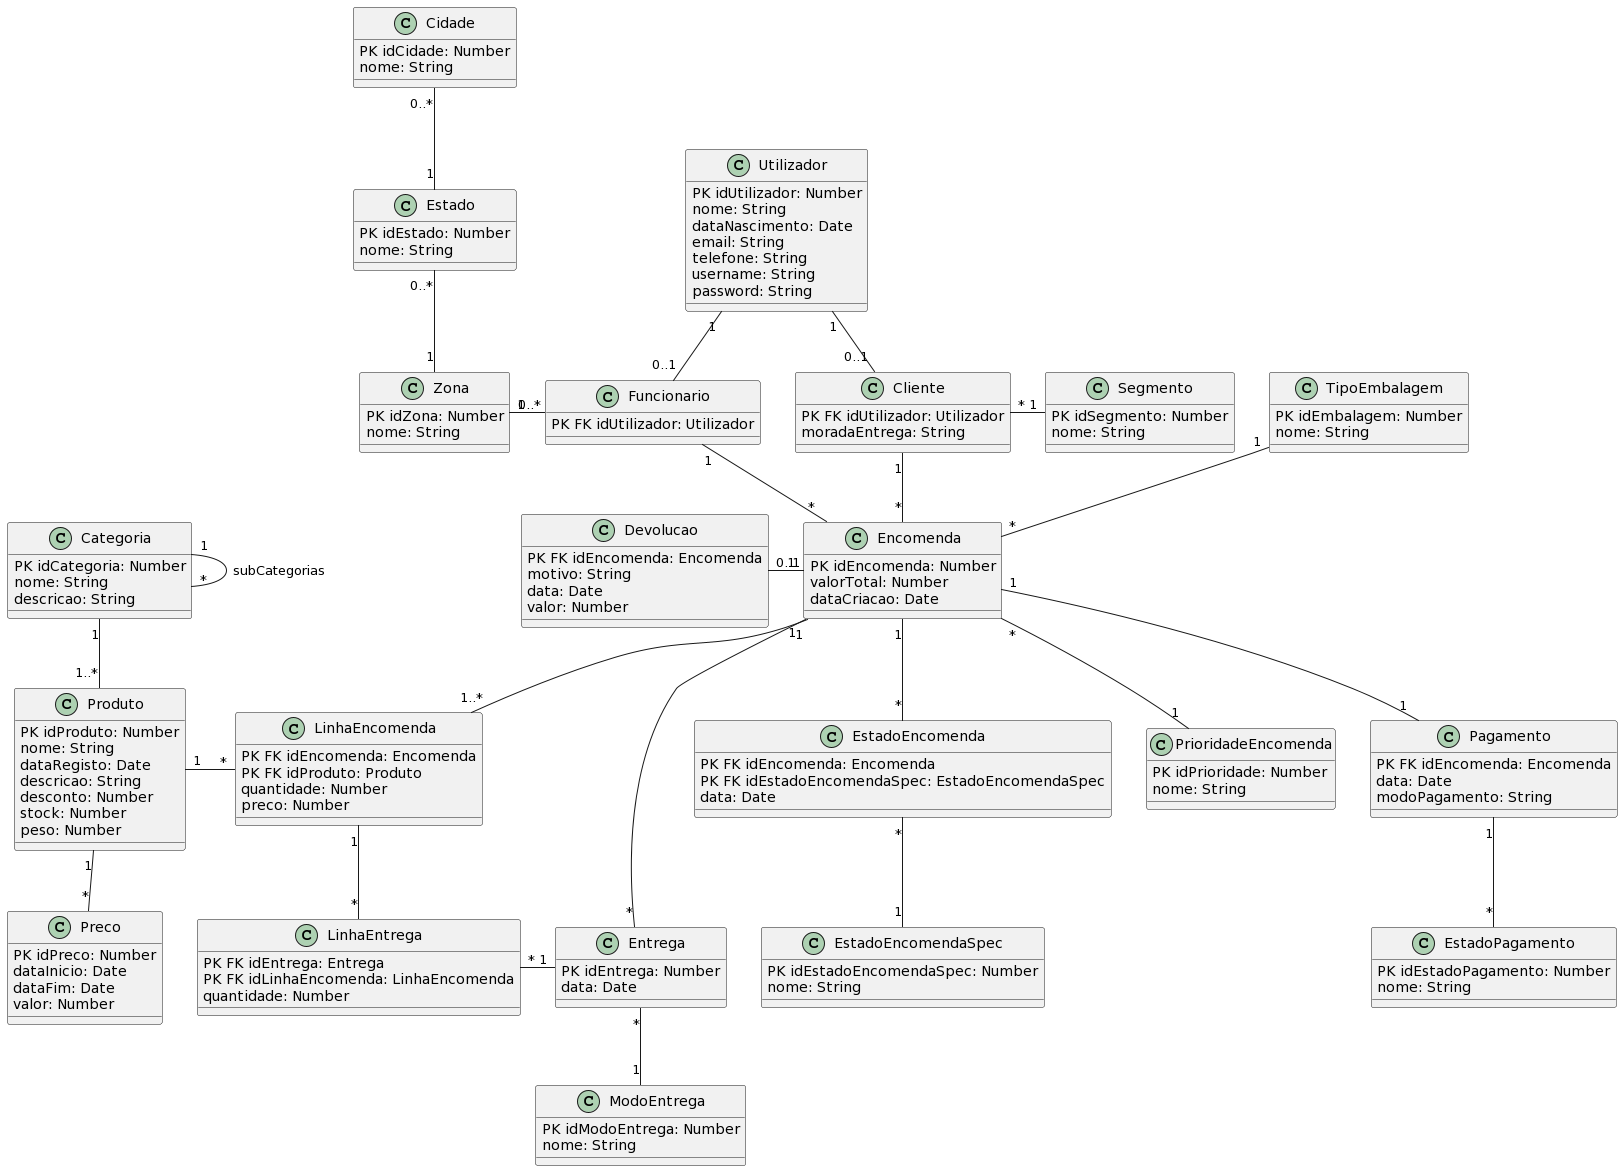

The diagram above was rendered by PlantUML. Its source (embedded in the PNG):
@startuml
class Produto {
    PK idProduto: Number
    nome: String
    dataRegisto: Date
    descricao: String
    desconto: Number
    stock: Number
    peso: Number
}

class Preco {
    PK idPreco: Number
    dataInicio: Date
    dataFim: Date
    valor: Number
}

class Categoria {
    PK idCategoria: Number
    nome: String
    descricao: String
}

class Utilizador {
    PK idUtilizador: Number
    nome: String
    dataNascimento: Date
    email: String
    telefone: String
    username: String
    password: String
}

class Cliente {
    PK FK idUtilizador: Utilizador
    moradaEntrega: String
}

class Funcionario {
    PK FK idUtilizador: Utilizador
}

class Encomenda {
    PK idEncomenda: Number
    valorTotal: Number
    dataCriacao: Date
}

class LinhaEncomenda {
    PK FK idEncomenda: Encomenda
    PK FK idProduto: Produto
    quantidade: Number
    preco: Number
}

class EstadoEncomenda {
    PK FK idEncomenda: Encomenda
    PK FK idEstadoEncomendaSpec: EstadoEncomendaSpec
    data: Date
}

class EstadoEncomendaSpec {
    PK idEstadoEncomendaSpec: Number
    nome: String
}

class Segmento {
    PK idSegmento: Number
    nome: String
}

class PrioridadeEncomenda {
    PK idPrioridade: Number
    nome: String
}

class Entrega {
    PK idEntrega: Number
    data: Date
}

class ModoEntrega{
    PK idModoEntrega: Number
    nome: String
}

class LinhaEntrega {
    PK FK idEntrega: Entrega
    PK FK idLinhaEncomenda: LinhaEncomenda
    quantidade: Number
}

class Devolucao {
    PK FK idEncomenda: Encomenda
    motivo: String
    data: Date
    valor: Number
}

class Pagamento {
    PK FK idEncomenda: Encomenda
    data: Date
    modoPagamento: String 
    'Ver se colocamos uma entidade para isto'
}

class EstadoPagamento {
    PK idEstadoPagamento: Number
    nome: String
}

class TipoEmbalagem {
    PK idEmbalagem: Number
    nome: String
}

class Zona {
    PK idZona: Number
    nome: String
}

class Estado {
    PK idEstado: Number
    nome: String
}

class Cidade {
    PK idCidade: Number
    nome: String
}

Cidade "0..*" -- "1" Estado
Estado "0..*" -- "1" Zona
Zona "1" - "0..*" Funcionario

Categoria "1" -- "*" Categoria : subCategorias

Encomenda "1" -- "1..*" LinhaEncomenda
Produto "1" - "*" LinhaEncomenda

Categoria "1" -- "1..*" Produto

Devolucao "0..1" - "1" Encomenda
TipoEmbalagem "1" -- "*" Encomenda

Utilizador "1" -- "0..1" Funcionario
Utilizador "1" -- "0..1" Cliente

Funcionario "1" -- "*" Encomenda
Cliente "1" -- "*" Encomenda

Encomenda "1" -- "1" Pagamento
Pagamento "1" -- "*" EstadoPagamento

Cliente "*" - "1" Segmento

Produto "1" -- "*" Preco

Encomenda "1" -- "*" Entrega
Entrega "*" -- "1" ModoEntrega
LinhaEntrega "*" - "1" Entrega
LinhaEncomenda "1" -- "*" LinhaEntrega

Encomenda "1" -- "*" EstadoEncomenda
EstadoEncomenda "*" -- "1" EstadoEncomendaSpec
Encomenda "*" -- "1" PrioridadeEncomenda
@enduml